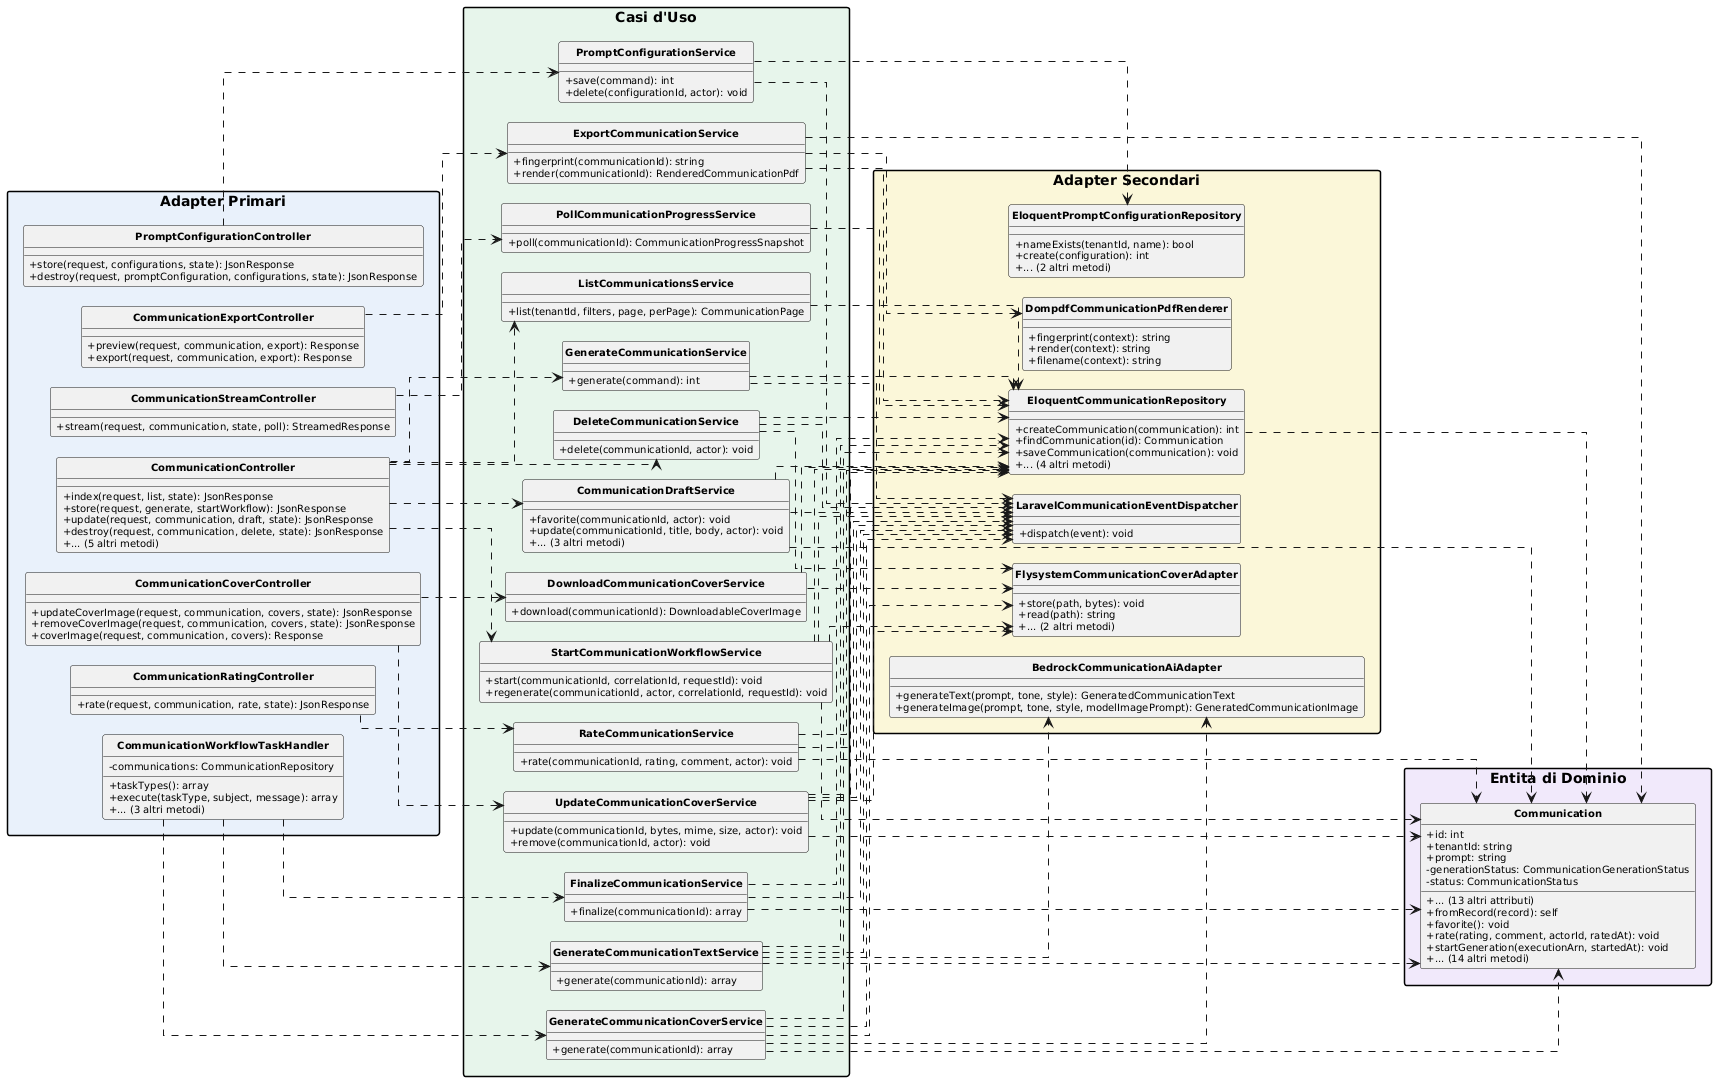

The diagram above was rendered by PlantUML. Its source (embedded in the PNG):
@startuml
skinparam classAttributeIconSize 0
skinparam classFontStyle bold
skinparam classFontSize 12
skinparam classAttributeFontSize 10
skinparam shadowing false
skinparam packageStyle rectangle
skinparam nodesep 20
skinparam ranksep 25
skinparam linetype ortho
hide circle
left to right direction

package "Adapter Primari" #E8F1FA {
  class CommunicationController {
    +index(request, list, state): JsonResponse
    +store(request, generate, startWorkflow): JsonResponse
    +update(request, communication, draft, state): JsonResponse
    +destroy(request, communication, delete, state): JsonResponse
    +... (5 altri metodi)
  }
  class CommunicationCoverController {
    +updateCoverImage(request, communication, covers, state): JsonResponse
    +removeCoverImage(request, communication, covers, state): JsonResponse
    +coverImage(request, communication, covers): Response
  }
  class CommunicationExportController {
    +preview(request, communication, export): Response
    +export(request, communication, export): Response
  }
  class CommunicationRatingController {
    +rate(request, communication, rate, state): JsonResponse
  }
  class CommunicationStreamController {
    +stream(request, communication, state, poll): StreamedResponse
  }
  class CommunicationWorkflowTaskHandler {
    -communications: CommunicationRepository
    +taskTypes(): array
    +execute(taskType, subject, message): array
    +... (3 altri metodi)
  }
  class PromptConfigurationController {
    +store(request, configurations, state): JsonResponse
    +destroy(request, promptConfiguration, configurations, state): JsonResponse
  }
}

package "Casi d'Uso" #E6F4EA {
  class GenerateCommunicationService {
    +generate(command): int
  }
  class StartCommunicationWorkflowService {
    +start(communicationId, correlationId, requestId): void
    +regenerate(communicationId, actor, correlationId, requestId): void
  }
  class GenerateCommunicationTextService {
    +generate(communicationId): array
  }
  class GenerateCommunicationCoverService {
    +generate(communicationId): array
  }
  class FinalizeCommunicationService {
    +finalize(communicationId): array
  }
  class PollCommunicationProgressService {
    +poll(communicationId): CommunicationProgressSnapshot
  }
  class CommunicationDraftService {
    +favorite(communicationId, actor): void
    +update(communicationId, title, body, actor): void
    +... (3 altri metodi)
  }
  class RateCommunicationService {
    +rate(communicationId, rating, comment, actor): void
  }
  class UpdateCommunicationCoverService {
    +update(communicationId, bytes, mime, size, actor): void
    +remove(communicationId, actor): void
  }
  class DownloadCommunicationCoverService {
    +download(communicationId): DownloadableCoverImage
  }
  class ExportCommunicationService {
    +fingerprint(communicationId): string
    +render(communicationId): RenderedCommunicationPdf
  }
  class ListCommunicationsService {
    +list(tenantId, filters, page, perPage): CommunicationPage
  }
  class DeleteCommunicationService {
    +delete(communicationId, actor): void
  }
  class PromptConfigurationService {
    +save(command): int
    +delete(configurationId, actor): void
  }
}

package "Entita di Dominio" #F1E8FA {
  class Communication {
    +id: int
    +tenantId: string
    +prompt: string
    -generationStatus: CommunicationGenerationStatus
    -status: CommunicationStatus
    +... (13 altri attributi)
    +fromRecord(record): self
    +favorite(): void
    +rate(rating, comment, actorId, ratedAt): void
    +startGeneration(executionArn, startedAt): void
    +... (14 altri metodi)
  }
}

package "Adapter Secondari" #FBF6D9 {
  class EloquentCommunicationRepository {
    +createCommunication(communication): int
    +findCommunication(id): Communication
    +saveCommunication(communication): void
    +... (4 altri metodi)
  }
  class EloquentPromptConfigurationRepository {
    +nameExists(tenantId, name): bool
    +create(configuration): int
    +... (2 altri metodi)
  }
  class BedrockCommunicationAiAdapter {
    +generateText(prompt, tone, style): GeneratedCommunicationText
    +generateImage(prompt, tone, style, modelImagePrompt): GeneratedCommunicationImage
  }
  class FlysystemCommunicationCoverAdapter {
    +store(path, bytes): void
    +read(path): string
    +... (2 altri metodi)
  }
  class DompdfCommunicationPdfRenderer {
    +fingerprint(context): string
    +render(context): string
    +filename(context): string
  }
  class LaravelCommunicationEventDispatcher {
    +dispatch(event): void
  }
}

CommunicationController ..> ListCommunicationsService
CommunicationController ..> GenerateCommunicationService
CommunicationController ..> StartCommunicationWorkflowService
CommunicationController ..> CommunicationDraftService
CommunicationController ..> DeleteCommunicationService
CommunicationCoverController ..> UpdateCommunicationCoverService
CommunicationCoverController ..> DownloadCommunicationCoverService
CommunicationExportController ..> ExportCommunicationService
CommunicationRatingController ..> RateCommunicationService
CommunicationStreamController ..> PollCommunicationProgressService
CommunicationWorkflowTaskHandler ..> GenerateCommunicationTextService
CommunicationWorkflowTaskHandler ..> GenerateCommunicationCoverService
CommunicationWorkflowTaskHandler ..> FinalizeCommunicationService
PromptConfigurationController ..> PromptConfigurationService

StartCommunicationWorkflowService ..> Communication
FinalizeCommunicationService ..> Communication
CommunicationDraftService ..> Communication
RateCommunicationService ..> Communication
UpdateCommunicationCoverService ..> Communication
ExportCommunicationService ..> Communication
GenerateCommunicationTextService ..> Communication
GenerateCommunicationCoverService ..> Communication

EloquentCommunicationRepository ..> Communication

ListCommunicationsService ..> EloquentCommunicationRepository
GenerateCommunicationService ..> EloquentCommunicationRepository
GenerateCommunicationService ..> LaravelCommunicationEventDispatcher
StartCommunicationWorkflowService ..> EloquentCommunicationRepository
StartCommunicationWorkflowService ..> FlysystemCommunicationCoverAdapter
StartCommunicationWorkflowService ..> LaravelCommunicationEventDispatcher
CommunicationDraftService ..> EloquentCommunicationRepository
CommunicationDraftService ..> LaravelCommunicationEventDispatcher
DeleteCommunicationService ..> EloquentCommunicationRepository
DeleteCommunicationService ..> FlysystemCommunicationCoverAdapter
DeleteCommunicationService ..> LaravelCommunicationEventDispatcher
GenerateCommunicationTextService ..> EloquentCommunicationRepository
GenerateCommunicationTextService ..> BedrockCommunicationAiAdapter
GenerateCommunicationTextService ..> LaravelCommunicationEventDispatcher
GenerateCommunicationCoverService ..> EloquentCommunicationRepository
GenerateCommunicationCoverService ..> BedrockCommunicationAiAdapter
GenerateCommunicationCoverService ..> FlysystemCommunicationCoverAdapter
GenerateCommunicationCoverService ..> LaravelCommunicationEventDispatcher
FinalizeCommunicationService ..> EloquentCommunicationRepository
FinalizeCommunicationService ..> LaravelCommunicationEventDispatcher
PollCommunicationProgressService ..> EloquentCommunicationRepository
RateCommunicationService ..> EloquentCommunicationRepository
RateCommunicationService ..> LaravelCommunicationEventDispatcher
UpdateCommunicationCoverService ..> EloquentCommunicationRepository
UpdateCommunicationCoverService ..> FlysystemCommunicationCoverAdapter
UpdateCommunicationCoverService ..> LaravelCommunicationEventDispatcher
DownloadCommunicationCoverService ..> EloquentCommunicationRepository
DownloadCommunicationCoverService ..> FlysystemCommunicationCoverAdapter
ExportCommunicationService ..> EloquentCommunicationRepository
ExportCommunicationService ..> DompdfCommunicationPdfRenderer
PromptConfigurationService ..> EloquentPromptConfigurationRepository
PromptConfigurationService ..> LaravelCommunicationEventDispatcher
@enduml